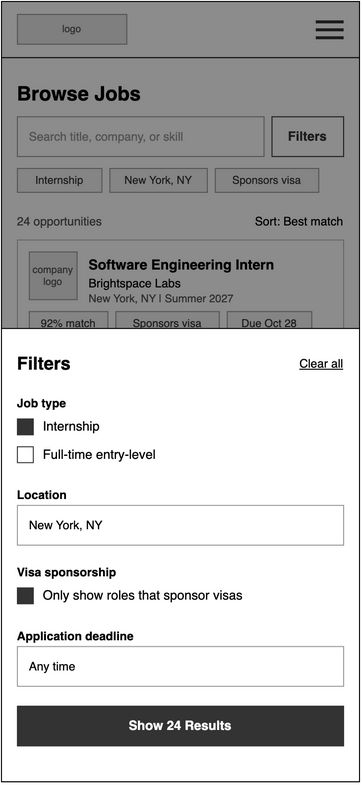

The diagram above was exported from draw.io. Its source (the exported page's mxGraphModel, read from the mxfile embedded in the PNG):
<mxGraphModel grid="1" page="0" gridSize="8" guides="1" tooltips="1" connect="1" arrows="1" fold="1" pageScale="1" pageWidth="850" pageHeight="1100" math="0" shadow="0">
  <root>
    <mxCell id="0" />
    <mxCell id="1" parent="0" />
    <mxCell id="j4axE-D8CNY0kREiv8G7-47" parent="1" style="html=1;whiteSpace=wrap;fontFamily=Helvetica;rounded=0;fillColor=#FFFFFF;strokeColor=#000000;" value="" vertex="1">
      <mxGeometry height="785" width="360" x="-544" as="geometry" />
    </mxCell>
    <mxCell id="j4axE-D8CNY0kREiv8G7-48" parent="1" style="html=1;whiteSpace=wrap;fontFamily=Helvetica;rounded=0;fillColor=#E6E6E6;strokeColor=#999999;fontColor=#555555;fontSize=10;" value="logo" vertex="1">
      <mxGeometry height="30" width="110" x="-528" y="13" as="geometry" />
    </mxCell>
    <mxCell id="j4axE-D8CNY0kREiv8G7-49" parent="1" style="html=1;whiteSpace=wrap;fontFamily=Helvetica;rounded=0;fillColor=#333333;strokeColor=none;" value="" vertex="1">
      <mxGeometry height="3" width="28" x="-228" y="19" as="geometry" />
    </mxCell>
    <mxCell id="j4axE-D8CNY0kREiv8G7-50" parent="1" style="html=1;whiteSpace=wrap;fontFamily=Helvetica;rounded=0;fillColor=#333333;strokeColor=none;" value="" vertex="1">
      <mxGeometry height="3" width="28" x="-228" y="27" as="geometry" />
    </mxCell>
    <mxCell id="j4axE-D8CNY0kREiv8G7-51" parent="1" style="html=1;whiteSpace=wrap;fontFamily=Helvetica;rounded=0;fillColor=#333333;strokeColor=none;" value="" vertex="1">
      <mxGeometry height="3" width="28" x="-228" y="35" as="geometry" />
    </mxCell>
    <mxCell id="j4axE-D8CNY0kREiv8G7-52" parent="1" style="html=1;whiteSpace=wrap;fontFamily=Helvetica;fillColor=#000000;strokeColor=none;rounded=0;" value="" vertex="1">
      <mxGeometry height="1" width="360" x="-544" y="56" as="geometry" />
    </mxCell>
    <mxCell id="j4axE-D8CNY0kREiv8G7-53" parent="1" style="html=1;whiteSpace=wrap;fontFamily=Helvetica;text;strokeColor=none;fillColor=none;spacing=0;overflow=visible;fontSize=20;fontStyle=1;fontColor=#000000;align=left;verticalAlign=top;rounded=0;" value="Browse Jobs" vertex="1">
      <mxGeometry height="28" width="328" x="-528" y="76" as="geometry" />
    </mxCell>
    <mxCell id="j4axE-D8CNY0kREiv8G7-54" parent="1" style="html=1;whiteSpace=wrap;fontFamily=Helvetica;rounded=0;fillColor=#FFFFFF;strokeColor=#999999;align=left;verticalAlign=middle;spacingLeft=10;spacingTop=0;spacingRight=10;fontSize=12;fontColor=#999999;" value="Search title, company, or skill" vertex="1">
      <mxGeometry height="40" width="248" x="-528" y="116" as="geometry" />
    </mxCell>
    <mxCell id="j4axE-D8CNY0kREiv8G7-55" parent="1" style="html=1;whiteSpace=wrap;fontFamily=Helvetica;rounded=0;arcSize=0;fontSize=13;fontStyle=1;fillColor=#FFFFFF;strokeColor=#333333;fontColor=#333333;" value="Filters" vertex="1">
      <mxGeometry height="40" width="72" x="-272" y="116" as="geometry" />
    </mxCell>
    <mxCell id="j4axE-D8CNY0kREiv8G7-56" parent="1" style="html=1;whiteSpace=wrap;fontFamily=Helvetica;rounded=0;arcSize=0;fontSize=11;fillColor=#F2F2F2;strokeColor=#999999;fontColor=#333333;" value="Internship" vertex="1">
      <mxGeometry height="24" width="85" x="-528" y="168" as="geometry" />
    </mxCell>
    <mxCell id="j4axE-D8CNY0kREiv8G7-57" parent="1" style="html=1;whiteSpace=wrap;fontFamily=Helvetica;rounded=0;arcSize=0;fontSize=11;fillColor=#F2F2F2;strokeColor=#999999;fontColor=#333333;" value="New York, NY" vertex="1">
      <mxGeometry height="24" width="98" x="-435" y="168" as="geometry" />
    </mxCell>
    <mxCell id="j4axE-D8CNY0kREiv8G7-58" parent="1" style="html=1;whiteSpace=wrap;fontFamily=Helvetica;rounded=0;arcSize=0;fontSize=11;fillColor=#F2F2F2;strokeColor=#999999;fontColor=#333333;" value="Sponsors visa" vertex="1">
      <mxGeometry height="24" width="104" x="-329" y="168" as="geometry" />
    </mxCell>
    <mxCell id="j4axE-D8CNY0kREiv8G7-59" parent="1" style="html=1;whiteSpace=wrap;fontFamily=Helvetica;text;strokeColor=none;fillColor=none;spacing=0;overflow=visible;fontSize=12;fontStyle=0;fontColor=#555555;align=left;verticalAlign=top;rounded=0;" value="24 opportunities" vertex="1">
      <mxGeometry height="16" width="160" x="-528" y="210" as="geometry" />
    </mxCell>
    <mxCell id="j4axE-D8CNY0kREiv8G7-60" parent="1" style="html=1;whiteSpace=wrap;fontFamily=Helvetica;text;strokeColor=none;fillColor=none;spacing=0;overflow=visible;fontSize=12;fontStyle=0;fontColor=#000000;align=right;verticalAlign=top;rounded=0;" value="Sort: Best match" vertex="1">
      <mxGeometry height="16" width="160" x="-360" y="210" as="geometry" />
    </mxCell>
    <mxCell id="j4axE-D8CNY0kREiv8G7-61" parent="1" style="html=1;whiteSpace=wrap;fontFamily=Helvetica;rounded=0;arcSize=0;absoluteArcSize=0;fillColor=#FFFFFF;strokeColor=#BBBBBB;" value="" vertex="1">
      <mxGeometry height="108" width="328" x="-528" y="240" as="geometry" />
    </mxCell>
    <mxCell id="j4axE-D8CNY0kREiv8G7-62" parent="1" style="html=1;whiteSpace=wrap;fontFamily=Helvetica;rounded=0;fillColor=#E6E6E6;strokeColor=#999999;fontColor=#555555;fontSize=10;" value="company logo" vertex="1">
      <mxGeometry height="48" width="48" x="-516" y="252" as="geometry" />
    </mxCell>
    <mxCell id="j4axE-D8CNY0kREiv8G7-63" parent="1" style="html=1;whiteSpace=wrap;fontFamily=Helvetica;text;strokeColor=none;fillColor=none;spacing=0;overflow=visible;fontSize=14;fontStyle=1;fontColor=#000000;align=left;verticalAlign=top;rounded=0;" value="Software Engineering Intern" vertex="1">
      <mxGeometry height="18" width="244" x="-456" y="252" as="geometry" />
    </mxCell>
    <mxCell id="j4axE-D8CNY0kREiv8G7-64" parent="1" style="html=1;whiteSpace=wrap;fontFamily=Helvetica;text;strokeColor=none;fillColor=none;spacing=0;overflow=visible;fontSize=12;fontStyle=0;fontColor=#000000;align=left;verticalAlign=top;rounded=0;" value="Brightspace Labs" vertex="1">
      <mxGeometry height="16" width="240" x="-456" y="272" as="geometry" />
    </mxCell>
    <mxCell id="j4axE-D8CNY0kREiv8G7-65" parent="1" style="html=1;whiteSpace=wrap;fontFamily=Helvetica;text;strokeColor=none;fillColor=none;spacing=0;overflow=visible;fontSize=11;fontStyle=0;fontColor=#555555;align=left;verticalAlign=top;rounded=0;" value="New York, NY | Summer 2027" vertex="1">
      <mxGeometry height="16" width="240" x="-456" y="288" as="geometry" />
    </mxCell>
    <mxCell id="j4axE-D8CNY0kREiv8G7-66" parent="1" style="html=1;whiteSpace=wrap;fontFamily=Helvetica;rounded=0;arcSize=0;fontSize=11;fillColor=#F2F2F2;strokeColor=#999999;fontColor=#333333;" value="92% match" vertex="1">
      <mxGeometry height="24" width="79" x="-516" y="312" as="geometry" />
    </mxCell>
    <mxCell id="j4axE-D8CNY0kREiv8G7-67" parent="1" style="html=1;whiteSpace=wrap;fontFamily=Helvetica;rounded=0;arcSize=0;fontSize=11;fillColor=#F2F2F2;strokeColor=#999999;fontColor=#333333;" value="Sponsors visa" vertex="1">
      <mxGeometry height="24" width="104" x="-429" y="312" as="geometry" />
    </mxCell>
    <mxCell id="j4axE-D8CNY0kREiv8G7-68" parent="1" style="html=1;whiteSpace=wrap;fontFamily=Helvetica;rounded=0;arcSize=0;fontSize=11;fillColor=#F2F2F2;strokeColor=#999999;fontColor=#333333;" value="Due Oct 28" vertex="1">
      <mxGeometry height="24" width="85" x="-317" y="312" as="geometry" />
    </mxCell>
    <mxCell id="j4axE-D8CNY0kREiv8G7-69" parent="1" style="html=1;whiteSpace=wrap;fontFamily=Helvetica;rounded=0;arcSize=0;absoluteArcSize=0;fillColor=#FFFFFF;strokeColor=#BBBBBB;" value="" vertex="1">
      <mxGeometry height="108" width="328" x="-528" y="360" as="geometry" />
    </mxCell>
    <mxCell id="j4axE-D8CNY0kREiv8G7-70" parent="1" style="html=1;whiteSpace=wrap;fontFamily=Helvetica;rounded=0;fillColor=#E6E6E6;strokeColor=#999999;fontColor=#555555;fontSize=10;" value="company logo" vertex="1">
      <mxGeometry height="48" width="48" x="-516" y="372" as="geometry" />
    </mxCell>
    <mxCell id="j4axE-D8CNY0kREiv8G7-71" parent="1" style="html=1;whiteSpace=wrap;fontFamily=Helvetica;text;strokeColor=none;fillColor=none;spacing=0;overflow=visible;fontSize=14;fontStyle=1;fontColor=#000000;align=left;verticalAlign=top;rounded=0;" value="Data Analyst Intern" vertex="1">
      <mxGeometry height="18" width="244" x="-456" y="372" as="geometry" />
    </mxCell>
    <mxCell id="j4axE-D8CNY0kREiv8G7-72" parent="1" style="html=1;whiteSpace=wrap;fontFamily=Helvetica;text;strokeColor=none;fillColor=none;spacing=0;overflow=visible;fontSize=12;fontStyle=0;fontColor=#000000;align=left;verticalAlign=top;rounded=0;" value="Hathaway Health" vertex="1">
      <mxGeometry height="16" width="240" x="-456" y="392" as="geometry" />
    </mxCell>
    <mxCell id="j4axE-D8CNY0kREiv8G7-73" parent="1" style="html=1;whiteSpace=wrap;fontFamily=Helvetica;text;strokeColor=none;fillColor=none;spacing=0;overflow=visible;fontSize=11;fontStyle=0;fontColor=#555555;align=left;verticalAlign=top;rounded=0;" value="New York, NY | Summer 2027" vertex="1">
      <mxGeometry height="16" width="240" x="-456" y="408" as="geometry" />
    </mxCell>
    <mxCell id="j4axE-D8CNY0kREiv8G7-74" parent="1" style="html=1;whiteSpace=wrap;fontFamily=Helvetica;rounded=0;arcSize=0;fontSize=11;fillColor=#F2F2F2;strokeColor=#999999;fontColor=#333333;" value="88% match" vertex="1">
      <mxGeometry height="24" width="79" x="-516" y="432" as="geometry" />
    </mxCell>
    <mxCell id="j4axE-D8CNY0kREiv8G7-75" parent="1" style="html=1;whiteSpace=wrap;fontFamily=Helvetica;rounded=0;arcSize=0;fontSize=11;fillColor=#F2F2F2;strokeColor=#999999;fontColor=#333333;" value="Sponsors visa" vertex="1">
      <mxGeometry height="24" width="104" x="-429" y="432" as="geometry" />
    </mxCell>
    <mxCell id="j4axE-D8CNY0kREiv8G7-76" parent="1" style="html=1;whiteSpace=wrap;fontFamily=Helvetica;rounded=0;arcSize=0;fontSize=11;fillColor=#F2F2F2;strokeColor=#999999;fontColor=#333333;" value="Due Oct 24" vertex="1">
      <mxGeometry height="24" width="85" x="-317" y="432" as="geometry" />
    </mxCell>
    <mxCell id="j4axE-D8CNY0kREiv8G7-77" parent="1" style="html=1;whiteSpace=wrap;fontFamily=Helvetica;rounded=0;arcSize=0;absoluteArcSize=0;fillColor=#FFFFFF;strokeColor=#BBBBBB;" value="" vertex="1">
      <mxGeometry height="108" width="328" x="-528" y="480" as="geometry" />
    </mxCell>
    <mxCell id="j4axE-D8CNY0kREiv8G7-78" parent="1" style="html=1;whiteSpace=wrap;fontFamily=Helvetica;rounded=0;fillColor=#E6E6E6;strokeColor=#999999;fontColor=#555555;fontSize=10;" value="company logo" vertex="1">
      <mxGeometry height="48" width="48" x="-516" y="492" as="geometry" />
    </mxCell>
    <mxCell id="j4axE-D8CNY0kREiv8G7-79" parent="1" style="html=1;whiteSpace=wrap;fontFamily=Helvetica;text;strokeColor=none;fillColor=none;spacing=0;overflow=visible;fontSize=14;fontStyle=1;fontColor=#000000;align=left;verticalAlign=top;rounded=0;" value="Product Design Intern" vertex="1">
      <mxGeometry height="18" width="244" x="-456" y="492" as="geometry" />
    </mxCell>
    <mxCell id="j4axE-D8CNY0kREiv8G7-80" parent="1" style="html=1;whiteSpace=wrap;fontFamily=Helvetica;text;strokeColor=none;fillColor=none;spacing=0;overflow=visible;fontSize=12;fontStyle=0;fontColor=#000000;align=left;verticalAlign=top;rounded=0;" value="Coffee Studio" vertex="1">
      <mxGeometry height="16" width="240" x="-456" y="512" as="geometry" />
    </mxCell>
    <mxCell id="j4axE-D8CNY0kREiv8G7-81" parent="1" style="html=1;whiteSpace=wrap;fontFamily=Helvetica;text;strokeColor=none;fillColor=none;spacing=0;overflow=visible;fontSize=11;fontStyle=0;fontColor=#555555;align=left;verticalAlign=top;rounded=0;" value="Brooklyn, NY | Spring 2027" vertex="1">
      <mxGeometry height="16" width="240" x="-456" y="528" as="geometry" />
    </mxCell>
    <mxCell id="j4axE-D8CNY0kREiv8G7-82" parent="1" style="html=1;whiteSpace=wrap;fontFamily=Helvetica;rounded=0;arcSize=0;fontSize=11;fillColor=#F2F2F2;strokeColor=#999999;fontColor=#333333;" value="74% match" vertex="1">
      <mxGeometry height="24" width="79" x="-516" y="552" as="geometry" />
    </mxCell>
    <mxCell id="j4axE-D8CNY0kREiv8G7-83" parent="1" style="html=1;whiteSpace=wrap;fontFamily=Helvetica;rounded=0;arcSize=0;fontSize=11;fillColor=#F2F2F2;strokeColor=#999999;fontColor=#333333;" value="Sponsors visa" vertex="1">
      <mxGeometry height="24" width="104" x="-429" y="552" as="geometry" />
    </mxCell>
    <mxCell id="j4axE-D8CNY0kREiv8G7-84" parent="1" style="html=1;whiteSpace=wrap;fontFamily=Helvetica;rounded=0;arcSize=0;fontSize=11;fillColor=#F2F2F2;strokeColor=#999999;fontColor=#333333;" value="Due Oct 21" vertex="1">
      <mxGeometry height="24" width="85" x="-317" y="552" as="geometry" />
    </mxCell>
    <mxCell id="j4axE-D8CNY0kREiv8G7-85" parent="1" style="html=1;whiteSpace=wrap;fontFamily=Helvetica;rounded=0;arcSize=0;absoluteArcSize=0;fillColor=#FFFFFF;strokeColor=#BBBBBB;" value="" vertex="1">
      <mxGeometry height="108" width="328" x="-528" y="600" as="geometry" />
    </mxCell>
    <mxCell id="j4axE-D8CNY0kREiv8G7-86" parent="1" style="html=1;whiteSpace=wrap;fontFamily=Helvetica;rounded=0;fillColor=#E6E6E6;strokeColor=#999999;fontColor=#555555;fontSize=10;" value="company logo" vertex="1">
      <mxGeometry height="48" width="48" x="-516" y="612" as="geometry" />
    </mxCell>
    <mxCell id="j4axE-D8CNY0kREiv8G7-87" parent="1" style="html=1;whiteSpace=wrap;fontFamily=Helvetica;text;strokeColor=none;fillColor=none;spacing=0;overflow=visible;fontSize=14;fontStyle=1;fontColor=#000000;align=left;verticalAlign=top;rounded=0;" value="Cloud Support Intern" vertex="1">
      <mxGeometry height="18" width="244" x="-456" y="612" as="geometry" />
    </mxCell>
    <mxCell id="j4axE-D8CNY0kREiv8G7-88" parent="1" style="html=1;whiteSpace=wrap;fontFamily=Helvetica;text;strokeColor=none;fillColor=none;spacing=0;overflow=visible;fontSize=12;fontStyle=0;fontColor=#000000;align=left;verticalAlign=top;rounded=0;" value="Box Grid" vertex="1">
      <mxGeometry height="16" width="240" x="-456" y="632" as="geometry" />
    </mxCell>
    <mxCell id="j4axE-D8CNY0kREiv8G7-89" parent="1" style="html=1;whiteSpace=wrap;fontFamily=Helvetica;text;strokeColor=none;fillColor=none;spacing=0;overflow=visible;fontSize=11;fontStyle=0;fontColor=#555555;align=left;verticalAlign=top;rounded=0;" value="Jersey City, NJ | Summer 2027" vertex="1">
      <mxGeometry height="16" width="240" x="-456" y="648" as="geometry" />
    </mxCell>
    <mxCell id="j4axE-D8CNY0kREiv8G7-90" parent="1" style="html=1;whiteSpace=wrap;fontFamily=Helvetica;rounded=0;arcSize=0;fontSize=11;fillColor=#F2F2F2;strokeColor=#999999;fontColor=#333333;" value="69% match" vertex="1">
      <mxGeometry height="24" width="79" x="-516" y="672" as="geometry" />
    </mxCell>
    <mxCell id="j4axE-D8CNY0kREiv8G7-91" parent="1" style="html=1;whiteSpace=wrap;fontFamily=Helvetica;rounded=0;arcSize=0;fontSize=11;fillColor=#F2F2F2;strokeColor=#999999;fontColor=#333333;" value="Sponsors visa" vertex="1">
      <mxGeometry height="24" width="104" x="-429" y="672" as="geometry" />
    </mxCell>
    <mxCell id="j4axE-D8CNY0kREiv8G7-92" parent="1" style="html=1;whiteSpace=wrap;fontFamily=Helvetica;rounded=0;arcSize=0;fontSize=11;fillColor=#F2F2F2;strokeColor=#999999;fontColor=#333333;" value="Due Nov 10" vertex="1">
      <mxGeometry height="24" width="85" x="-317" y="672" as="geometry" />
    </mxCell>
    <mxCell id="wf09-48" parent="1" style="html=1;whiteSpace=wrap;fontFamily=Helvetica;rounded=0;fillColor=#000000;strokeColor=none;opacity=45;" value="" vertex="1">
      <mxGeometry height="785" width="360" x="-544" as="geometry" />
    </mxCell>
    <mxCell id="j4axE-D8CNY0kREiv8G7-93" connectable="0" parent="1" style="group;rounded=0;" value="" vertex="1">
      <mxGeometry height="456" width="360" x="-544" y="329" as="geometry" />
    </mxCell>
    <mxCell id="wf09-49" parent="j4axE-D8CNY0kREiv8G7-93" style="html=1;whiteSpace=wrap;fontFamily=Helvetica;rounded=0;fillColor=#FFFFFF;strokeColor=#000000;" value="" vertex="1">
      <mxGeometry height="456" width="360" as="geometry" />
    </mxCell>
    <mxCell id="wf09-50" parent="j4axE-D8CNY0kREiv8G7-93" style="html=1;whiteSpace=wrap;fontFamily=Helvetica;text;strokeColor=none;fillColor=none;spacing=0;overflow=visible;fontSize=18;fontStyle=1;fontColor=#000000;align=left;verticalAlign=top;rounded=0;" value="Filters" vertex="1">
      <mxGeometry height="24" width="200" x="16" y="20" as="geometry" />
    </mxCell>
    <mxCell id="wf09-51" parent="j4axE-D8CNY0kREiv8G7-93" style="html=1;whiteSpace=wrap;fontFamily=Helvetica;text;strokeColor=none;fillColor=none;spacing=0;overflow=visible;fontSize=12;fontStyle=4;fontColor=#000000;align=right;verticalAlign=top;rounded=0;" value="Clear all" vertex="1">
      <mxGeometry height="18" width="120" x="224" y="24" as="geometry" />
    </mxCell>
    <mxCell id="wf09-52" parent="j4axE-D8CNY0kREiv8G7-93" style="html=1;whiteSpace=wrap;fontFamily=Helvetica;text;strokeColor=none;fillColor=none;spacing=0;overflow=visible;fontSize=12;fontStyle=1;fontColor=#000000;align=left;verticalAlign=top;rounded=0;" value="Job type" vertex="1">
      <mxGeometry height="16" width="328" x="16" y="64" as="geometry" />
    </mxCell>
    <mxCell id="wf09-53" parent="j4axE-D8CNY0kREiv8G7-93" style="html=1;whiteSpace=wrap;fontFamily=Helvetica;rounded=0;strokeColor=#333333;fillColor=#333333;" value="" vertex="1">
      <mxGeometry height="16" width="16" x="16" y="91" as="geometry" />
    </mxCell>
    <mxCell id="wf09-54" parent="j4axE-D8CNY0kREiv8G7-93" style="html=1;whiteSpace=wrap;fontFamily=Helvetica;text;strokeColor=none;fillColor=none;spacing=0;overflow=visible;fontSize=13;fontStyle=0;fontColor=#000000;align=left;verticalAlign=middle;rounded=0;" value="Internship" vertex="1">
      <mxGeometry height="18" width="280" x="42" y="90" as="geometry" />
    </mxCell>
    <mxCell id="wf09-55" parent="j4axE-D8CNY0kREiv8G7-93" style="html=1;whiteSpace=wrap;fontFamily=Helvetica;rounded=0;strokeColor=#333333;fillColor=#FFFFFF;" value="" vertex="1">
      <mxGeometry height="16" width="16" x="16" y="119" as="geometry" />
    </mxCell>
    <mxCell id="wf09-56" parent="j4axE-D8CNY0kREiv8G7-93" style="html=1;whiteSpace=wrap;fontFamily=Helvetica;text;strokeColor=none;fillColor=none;spacing=0;overflow=visible;fontSize=13;fontStyle=0;fontColor=#000000;align=left;verticalAlign=middle;rounded=0;" value="Full-time entry-level" vertex="1">
      <mxGeometry height="18" width="280" x="42" y="118" as="geometry" />
    </mxCell>
    <mxCell id="wf09-57" parent="j4axE-D8CNY0kREiv8G7-93" style="html=1;whiteSpace=wrap;fontFamily=Helvetica;text;strokeColor=none;fillColor=none;spacing=0;overflow=visible;fontSize=12;fontStyle=1;fontColor=#000000;align=left;verticalAlign=top;rounded=0;" value="Location" vertex="1">
      <mxGeometry height="16" width="328" x="16" y="156" as="geometry" />
    </mxCell>
    <mxCell id="wf09-58" parent="j4axE-D8CNY0kREiv8G7-93" style="html=1;whiteSpace=wrap;fontFamily=Helvetica;rounded=0;fillColor=#FFFFFF;strokeColor=#999999;align=left;verticalAlign=middle;spacingLeft=10;spacingTop=0;spacingRight=10;fontSize=12;fontColor=#000000;" value="New York, NY" vertex="1">
      <mxGeometry height="40" width="328" x="16" y="178" as="geometry" />
    </mxCell>
    <mxCell id="wf09-59" parent="j4axE-D8CNY0kREiv8G7-93" style="html=1;whiteSpace=wrap;fontFamily=Helvetica;text;strokeColor=none;fillColor=none;spacing=0;overflow=visible;fontSize=12;fontStyle=1;fontColor=#000000;align=left;verticalAlign=top;rounded=0;" value="Visa sponsorship" vertex="1">
      <mxGeometry height="16" width="328" x="16" y="234" as="geometry" />
    </mxCell>
    <mxCell id="wf09-60" parent="j4axE-D8CNY0kREiv8G7-93" style="html=1;whiteSpace=wrap;fontFamily=Helvetica;rounded=0;strokeColor=#333333;fillColor=#333333;" value="" vertex="1">
      <mxGeometry height="16" width="16" x="16" y="261" as="geometry" />
    </mxCell>
    <mxCell id="wf09-61" parent="j4axE-D8CNY0kREiv8G7-93" style="html=1;whiteSpace=wrap;fontFamily=Helvetica;text;strokeColor=none;fillColor=none;spacing=0;overflow=visible;fontSize=13;fontStyle=0;fontColor=#000000;align=left;verticalAlign=middle;rounded=0;" value="Only show roles that sponsor visas" vertex="1">
      <mxGeometry height="18" width="280" x="42" y="260" as="geometry" />
    </mxCell>
    <mxCell id="wf09-62" parent="j4axE-D8CNY0kREiv8G7-93" style="html=1;whiteSpace=wrap;fontFamily=Helvetica;text;strokeColor=none;fillColor=none;spacing=0;overflow=visible;fontSize=12;fontStyle=1;fontColor=#000000;align=left;verticalAlign=top;rounded=0;" value="Application deadline" vertex="1">
      <mxGeometry height="16" width="328" x="16" y="298" as="geometry" />
    </mxCell>
    <mxCell id="wf09-63" parent="j4axE-D8CNY0kREiv8G7-93" style="html=1;whiteSpace=wrap;fontFamily=Helvetica;rounded=0;fillColor=#FFFFFF;strokeColor=#999999;align=left;verticalAlign=middle;spacingLeft=10;spacingTop=0;spacingRight=10;fontSize=12;fontColor=#000000;" value="Any time" vertex="1">
      <mxGeometry height="40" width="328" x="16" y="320" as="geometry" />
    </mxCell>
    <mxCell id="wf09-65" parent="j4axE-D8CNY0kREiv8G7-93" style="html=1;whiteSpace=wrap;fontFamily=Helvetica;rounded=0;arcSize=0;fontSize=13;fontStyle=1;fillColor=#333333;strokeColor=#333333;fontColor=#FFFFFF;" value="Show 24 Results" vertex="1">
      <mxGeometry height="40" width="328" x="16" y="380" as="geometry" />
    </mxCell>
  </root>
</mxGraphModel>